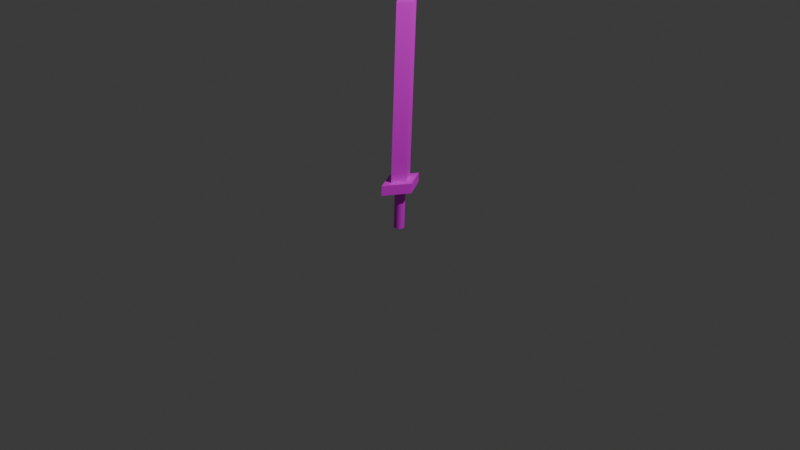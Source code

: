 # Source: Sword.blend  (saved by Blender 4.1.24; exported with 4.5.12 LTS)
import bpy
from mathutils import Matrix  # noqa: F401  (used for matrix-valued properties, if any)

bpy.ops.wm.read_factory_settings(use_empty=True)
scene = bpy.context.scene
scene.name = 'Scene'

# ---- collections
col_collection = bpy.data.collections.new('Collection'); scene.collection.children.link(col_collection)

# ---- images (referenced by path relative to the original .blend; pixels are not part of the script)
import os
ASSET_DIR = os.environ.get("B2B_ASSET_DIR", "")  # directory of the original .blend (textures are referenced by path, not embedded)
HERE = os.path.dirname(os.path.abspath(__file__))  # packed textures are extracted next to this script under _unpacked/

def load_image(name, relpath, width, height, colorspace="sRGB"):
    """Load a texture the original file referenced (path relative to the .blend, or extracted next to this script)."""
    p = next((c for c in (os.path.join(HERE, relpath), os.path.join(ASSET_DIR, relpath)) if relpath and os.path.exists(c)), "")
    if p:
        img = bpy.data.images.load(p, check_existing=True)
        img.name = name
    else:  # same state as the original file: an image datablock whose file is absent (Cycles renders it pink)
        img = bpy.data.images.new(name, width, height)
        img.source = "FILE"
        img.filepath = "//" + (relpath or name)
    img.colorspace_settings.name = colorspace
    return img
img_sword_png = load_image('Sword.png', 'Sword.png', 1024, 1024, 'sRGB')

# ---- materials (node trees are filled in below, after node groups)
mat_002 = bpy.data.materials.new('マテリアル.002')
mat_002.use_transparent_shadow = False

# ---- material node trees
mat_002.use_nodes = True; mat_002.node_tree.nodes.clear()
_N = mat_002.node_tree.nodes; _L = mat_002.node_tree.links
n0 = _N.new('ShaderNodeBsdfPrincipled'); n0.name = 'プリンシプルBSDF'; n0.location = (10, 300)
n1 = _N.new('ShaderNodeOutputMaterial'); n1.name = 'マテリアル出力'; n1.location = (300, 300)
n2 = _N.new('ShaderNodeTexImage'); n2.name = '画像テクスチャ'; n2.location = (-280, 280)
n2.image = img_sword_png
_L.new(n0.outputs[0], n1.inputs[0])
_L.new(n2.outputs[0], n0.inputs[0])
n1.is_active_output = True

# ---- world
world_world = bpy.data.worlds.new('World'); scene.world = world_world
world_world.use_nodes = True; world_world.node_tree.nodes.clear()
_N = world_world.node_tree.nodes; _L = world_world.node_tree.links
n0 = _N.new('ShaderNodeOutputWorld'); n0.name = 'World Output'; n0.location = (300, 300)
n1 = _N.new('ShaderNodeBackground'); n1.name = 'Background'; n1.location = (10, 300)
n1.inputs[0].default_value = (0.05088, 0.05088, 0.05088, 1.0)
_L.new(n1.outputs[0], n0.inputs[0])
n0.is_active_output = True
world_world.color = (0.05088, 0.05088, 0.05088)
world_world.use_sun_shadow = False
world_world.sun_shadow_jitter_overblur = 0.0

# ---- cameras
cam_camera = bpy.data.cameras.new('Camera')
cam_camera.clip_end = 100.0
cam_camera.ortho_scale = 7.314

# ---- lights
light_light = bpy.data.lights.new('Light', 'POINT')
light_light.transmission_factor = 0.0
light_light.energy = 1000.0
light_light.shadow_soft_size = 0.1
light_light.shadow_maximum_resolution = 0.006
light_light.use_absolute_resolution = True

# ---- meshes
me_003 = bpy.data.meshes.new('立方体.003')
me_003.from_pydata([(-3.241e-07, -0.05437, 0.3356), (-3.241e-07, -0.05437, -0.08958), (-0.01061, -0.05333, 0.3356), (0.01061, -0.05333, 0.3356), (0.02081, -0.05023, 0.3356), (0.01061, -0.05333, -0.08958), (0.02081, -0.05023, -0.08958), (0.03021, -0.04521, -0.08958), (0.03845, -0.03845, -0.08958), (0.03021, -0.04521, 0.3356), (0.03845, -0.03845, 0.3356), (0.04521, -0.03021, 0.3356), (0.05023, -0.02081, 0.3356), (0.04521, -0.03021, -0.08958), (0.05023, -0.02081, -0.08958), (0.05333, -0.01061, -0.08958), (0.05437, 3.148e-07, -0.08958), (0.05333, -0.01061, 0.3356), (0.05437, 3.148e-07, 0.3356), (0.05333, 0.01061, 0.3356), (0.05023, 0.02081, 0.3356), (0.05333, 0.01061, -0.08958), (0.05023, 0.02081, -0.08958), (0.04521, 0.03021, -0.08958), (0.03845, 0.03845, -0.08958), (0.04521, 0.03021, 0.3356), (0.03845, 0.03845, 0.3356), (0.03021, 0.04521, 0.3356), (0.02081, 0.05023, 0.3356), (0.03021, 0.04521, -0.08958), (0.02081, 0.05023, -0.08958), (0.01061, 0.05333, -0.08958), (3.055e-07, 0.05437, -0.08958), (0.01061, 0.05333, 0.3356), (3.055e-07, 0.05437, 0.3356), (-0.01061, 0.05333, 0.3356), (-0.02081, 0.05023, 0.3356), (-0.01061, 0.05333, -0.08958), (-0.02081, 0.05023, -0.08958), (-0.03021, 0.04521, -0.08958), (-0.03845, 0.03845, -0.08958), (-0.03021, 0.04521, 0.3356), (-0.03845, 0.03845, 0.3356), (-0.04521, 0.03021, 0.3356), (-0.05023, 0.02081, 0.3356), (-0.04521, 0.03021, -0.08958), (-0.05023, 0.02081, -0.08958), (-0.05333, 0.01061, -0.08958), (-0.05437, -3.204e-07, -0.08958), (-0.05333, 0.01061, 0.3356), (-0.05437, -3.204e-07, 0.3356), (-0.05333, -0.01061, 0.3356), (-0.05023, -0.02081, 0.3356), (-0.05333, -0.01061, -0.08958), (-0.05023, -0.02081, -0.08958), (-0.04521, -0.03021, -0.08958), (-0.03845, -0.03845, -0.08958), (-0.04521, -0.03021, 0.3356), (-0.03845, -0.03845, 0.3356), (-0.03021, -0.04521, 0.3356), (-0.02081, -0.05023, 0.3356), (-0.03021, -0.04521, -0.08958), (-0.02081, -0.05023, -0.08958), (-0.01061, -0.05333, -0.08958), (0.1529, -5.737e-07, 0.3275), (0.1529, -5.737e-07, 0.4311), (5.007e-06, -0.2657, 0.3275), (5.007e-06, -0.2657, 0.4311), (-5.007e-06, 0.2657, 0.3275), (-5.007e-06, 0.2657, 0.4311), (-0.1529, 5.737e-07, 0.3275), (-0.1529, 5.737e-07, 0.4311), (0.07787, -3.017e-07, 0.363), (1.134e-09, 6.301e-10, 2.755), (2.556e-06, -0.1353, 0.363), (-2.556e-06, 0.1353, 0.363), (-0.07787, 3.017e-07, 0.363), (0.07787, -3.017e-07, 2.227), (2.556e-06, -0.1353, 2.227), (-0.07787, 3.017e-07, 2.227), (-2.556e-06, 0.1353, 2.227)], [], [(3, 0, 1, 5), (0, 2, 63, 1), (0, 2, 60, 59, 58, 57, 52, 51, 50, 49, 44, 43, 42, 41, 36, 35, 34, 33, 28, 27, 26, 25, 20, 19, 18, 17, 12, 11, 10, 9, 4, 3), (4, 3, 5, 6), (63, 62, 61, 56, 55, 54, 53, 48, 47, 46, 45, 40, 39, 38, 37, 32, 31, 30, 29, 24, 23, 22, 21, 16, 15, 14, 13, 8, 7, 6, 5, 1), (9, 4, 6, 7), (10, 9, 7, 8), (11, 10, 8, 13), (12, 11, 13, 14), (17, 12, 14, 15), (18, 17, 15, 16), (19, 18, 16, 21), (20, 19, 21, 22), (25, 20, 22, 23), (26, 25, 23, 24), (27, 26, 24, 29), (28, 27, 29, 30), (33, 28, 30, 31), (34, 33, 31, 32), (35, 34, 32, 37), (36, 35, 37, 38), (41, 36, 38, 39), (42, 41, 39, 40), (43, 42, 40, 45), (44, 43, 45, 46), (49, 44, 46, 47), (50, 49, 47, 48), (51, 50, 48, 53), (52, 51, 53, 54), (57, 52, 54, 55), (58, 57, 55, 56), (59, 58, 56, 61), (60, 59, 61, 62), (2, 60, 62, 63), (64, 65, 67, 66), (66, 67, 71, 70), (70, 71, 69, 68), (68, 69, 65, 64), (66, 70, 68, 64), (71, 67, 65, 69), (77, 73, 78), (78, 73, 79), (79, 73, 80), (80, 73, 77), (74, 76, 75, 72), (75, 80, 77, 72), (76, 79, 80, 75), (74, 78, 79, 76), (72, 77, 78, 74)])
_k = set([(72, 74), (72, 75), (73, 77)])
me_003.attributes.new('sharp_edge', 'BOOLEAN', 'EDGE').data.foreach_set('value', [ (min(e.vertices), max(e.vertices)) in _k for e in me_003.edges])
_uv = me_003.uv_layers.new(name='UVマップ')
_uv.uv.foreach_set('vector', [0.7489, 0.8863, 0.7589, 0.8863, 0.7589, 0.4845, 0.7489, 0.4845, 0.4366, 0.8863, 0.4467, 0.8863, 0.4467, 0.4845, 0.4366, 0.4845, 0.9044, 0.8664, 0.8973, 0.8735, 0.8889, 0.8791, 0.8796, 0.8829, 0.8698, 0.8849, 0.8597, 0.8849, 0.8498, 0.8829, 0.8405, 0.8791, 0.8321, 0.8735, 0.825, 0.8664, 0.8194, 0.858, 0.8156, 0.8487, 0.8136, 0.8388, 0.8136, 0.8287, 0.8156, 0.8189, 0.8194, 0.8096, 0.825, 0.8012, 0.8321, 0.7941, 0.8405, 0.7885, 0.8498, 0.7846, 0.8597, 0.7826, 0.8698, 0.7826, 0.8796, 0.7846, 0.8889, 0.7885, 0.8973, 0.7941, 0.9044, 0.8012, 0.91, 0.8096, 0.9139, 0.8189, 0.9158, 0.8287, 0.9158, 0.8388, 0.9139, 0.8487, 0.91, 0.858, 0.7388, 0.8863, 0.7489, 0.8863, 0.7489, 0.4845, 0.7388, 0.4845, 0.8981, 0.524, 0.8897, 0.5184, 0.8804, 0.5145, 0.8705, 0.5126, 0.8605, 0.5126, 0.8506, 0.5145, 0.8413, 0.5184, 0.8329, 0.524, 0.8258, 0.5311, 0.8202, 0.5395, 0.8163, 0.5488, 0.8144, 0.5587, 0.8144, 0.5687, 0.8163, 0.5786, 0.8202, 0.5879, 0.8258, 0.5963, 0.8329, 0.6034, 0.8413, 0.609, 0.8506, 0.6129, 0.8605, 0.6148, 0.8705, 0.6148, 0.8804, 0.6129, 0.8897, 0.609, 0.8981, 0.6034, 0.9052, 0.5963, 0.9108, 0.5879, 0.9147, 0.5786, 0.9166, 0.5687, 0.9166, 0.5587, 0.9147, 0.5488, 0.9108, 0.5395, 0.9052, 0.5311, 0.7287, 0.8863, 0.7388, 0.8863, 0.7388, 0.4845, 0.7287, 0.4845, 0.7186, 0.8863, 0.7287, 0.8863, 0.7287, 0.4845, 0.7186, 0.4845, 0.7086, 0.8863, 0.7186, 0.8863, 0.7186, 0.4845, 0.7086, 0.4845, 0.6985, 0.8863, 0.7086, 0.8863, 0.7086, 0.4845, 0.6985, 0.4845, 0.6884, 0.8863, 0.6985, 0.8863, 0.6985, 0.4845, 0.6884, 0.4845, 0.6784, 0.8863, 0.6884, 0.8863, 0.6884, 0.4845, 0.6784, 0.4845, 0.6683, 0.8863, 0.6784, 0.8863, 0.6784, 0.4845, 0.6683, 0.4845, 0.6582, 0.8863, 0.6683, 0.8863, 0.6683, 0.4845, 0.6582, 0.4845, 0.6481, 0.8863, 0.6582, 0.8863, 0.6582, 0.4845, 0.6481, 0.4845, 0.6381, 0.8863, 0.6481, 0.8863, 0.6481, 0.4845, 0.6381, 0.4845, 0.628, 0.8863, 0.6381, 0.8863, 0.6381, 0.4845, 0.628, 0.4845, 0.6179, 0.8863, 0.628, 0.8863, 0.628, 0.4845, 0.6179, 0.4845, 0.6079, 0.8863, 0.6179, 0.8863, 0.6179, 0.4845, 0.6079, 0.4845, 0.5978, 0.8863, 0.6079, 0.8863, 0.6079, 0.4845, 0.5978, 0.4845, 0.5877, 0.8863, 0.5978, 0.8863, 0.5978, 0.4845, 0.5877, 0.4845, 0.5776, 0.8863, 0.5877, 0.8863, 0.5877, 0.4845, 0.5776, 0.4845, 0.5676, 0.8863, 0.5776, 0.8863, 0.5776, 0.4845, 0.5676, 0.4845, 0.5575, 0.8863, 0.5676, 0.8863, 0.5676, 0.4845, 0.5575, 0.4845, 0.5474, 0.8863, 0.5575, 0.8863, 0.5575, 0.4845, 0.5474, 0.4845, 0.5374, 0.8863, 0.5474, 0.8863, 0.5474, 0.4845, 0.5374, 0.4845, 0.5273, 0.8863, 0.5374, 0.8863, 0.5374, 0.4845, 0.5273, 0.4845, 0.5172, 0.8863, 0.5273, 0.8863, 0.5273, 0.4845, 0.5172, 0.4845, 0.5071, 0.8863, 0.5172, 0.8863, 0.5172, 0.4845, 0.5071, 0.4845, 0.4971, 0.8863, 0.5071, 0.8863, 0.5071, 0.4845, 0.4971, 0.4845, 0.487, 0.8863, 0.4971, 0.8863, 0.4971, 0.4845, 0.487, 0.4845, 0.4769, 0.8863, 0.487, 0.8863, 0.487, 0.4845, 0.4769, 0.4845, 0.4669, 0.8863, 0.4769, 0.8863, 0.4769, 0.4845, 0.4669, 0.4845, 0.4568, 0.8863, 0.4669, 0.8863, 0.4669, 0.4845, 0.4568, 0.4845, 0.4467, 0.8863, 0.4568, 0.8863, 0.4568, 0.4845, 0.4467, 0.4845, 0.7651, 0.05177, 0.7583, 0.1319, 0.5211, 0.1118, 0.5278, 0.03171, 0.4628, 0.1639, 0.5211, 0.1118, 0.6291, 0.2506, 0.5921, 0.2834, 0.5921, 0.2834, 0.6291, 0.2506, 0.7584, 0.37, 0.7003, 0.4223, 0.8388, 0.37, 0.7584, 0.37, 0.7583, 0.1319, 0.8387, 0.1319, 0.4628, 0.1639, 0.5921, 0.2834, 0.7003, 0.4223, 0.4628, 0.4023, 0.6291, 0.2506, 0.5211, 0.1118, 0.7583, 0.1319, 0.7584, 0.37, 0.3355, 0.7953, 0.2057, 1.003, 0.2717, 0.7776, 0.2717, 0.7776, 0.2057, 1.003, 0.2045, 0.7755, 0.2045, 0.7755, 0.2057, 1.003, 0.1434, 0.7782, 0.1434, 0.7782, 0.2057, 1.003, 0.08045, 0.7952, 0.2752, 0.04398, 0.2109, 0.06341, 0.1474, 0.04378, 0.2111, -0.003255, 0.1474, 0.04378, 0.1434, 0.7782, 0.08045, 0.7952, 0.08045, 0.04345, 0.2109, 0.06341, 0.2045, 0.7755, 0.1434, 0.7782, 0.1474, 0.04378, 0.2752, 0.04398, 0.2717, 0.7776, 0.2045, 0.7755, 0.2109, 0.06341, 0.3381, 0.0442, 0.3355, 0.7953, 0.2717, 0.7776, 0.2752, 0.04398])
me_003.materials.append(mat_002)
me_003.update()

# ---- objects
ob_light = bpy.data.objects.new('Light', light_light)
ob_camera = bpy.data.objects.new('Camera', cam_camera)
ob_002 = bpy.data.objects.new('立方体.002', me_003)

# ---- transforms, parenting, visibility, modifiers, constraints
ob_light.location = (4.076, 1.005, 5.904)
ob_light.rotation_euler = (0.6503, 0.05522, 1.866)
ob_light.lock_rotations_4d = False
ob_light.empty_display_type = 'ARROWS'
ob_light.color = (0.0, 0.0, 0.0, 0.0)
ob_light.lineart.crease_threshold = 0.0
ob_camera.location = (7.359, -6.926, 4.958)
ob_camera.rotation_euler = (1.109, 0.0, 0.8149)
ob_camera.lock_rotations_4d = False
ob_camera.empty_display_type = 'ARROWS'
ob_camera.color = (0.0, 0.0, 0.0, 0.0)
ob_camera.display_type = 'WIRE'
ob_camera.lineart.crease_threshold = 0.0
ob_002.location = (0.0, 0.0, 0.0)
ob_002.rotation_mode = 'AXIS_ANGLE'
ob_002.rotation_axis_angle = (0.06181, -1.0, 0.0, 1.0)

# ---- collection membership
col_collection.objects.link(ob_light)
col_collection.objects.link(ob_camera)
col_collection.objects.link(ob_002)

# ---- scene / render settings (as saved in the file)
scene.camera = ob_camera
scene.frame_start = 1; scene.frame_end = 24; scene.frame_set(2)
scene.render.engine = 'BLENDER_EEVEE_NEXT'
scene.cycles.sampling_pattern = 'TABULATED_SOBOL'
scene.eevee.ray_tracing_options.trace_max_roughness = 0.0
bpy.context.view_layer.update()
